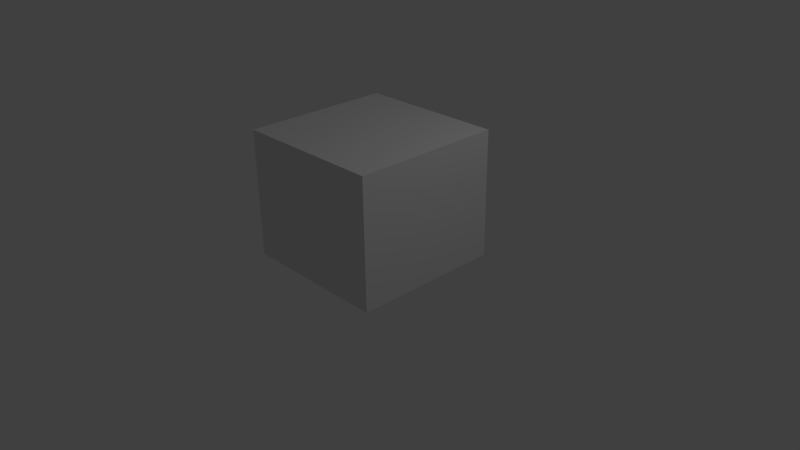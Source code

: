 # Source: Room.blend  (saved by Blender 2.69.0; exported with 4.5.12 LTS)
import bpy
from mathutils import Matrix  # noqa: F401  (used for matrix-valued properties, if any)

bpy.ops.wm.read_factory_settings(use_empty=True)
scene = bpy.context.scene
scene.name = 'Scene'

# ---- collections
col_collection_1 = bpy.data.collections.new('Collection 1'); scene.collection.children.link(col_collection_1)

# ---- world
world_world = bpy.data.worlds.new('World'); scene.world = world_world
world_world.color = (0.05088, 0.05088, 0.05088)
world_world.use_sun_shadow = False
world_world.sun_shadow_jitter_overblur = 0.0
world_world.cycles.sampling_method = 'MANUAL'
world_world.cycles.sample_map_resolution = 256

# ---- cameras
cam_camera = bpy.data.cameras.new('Camera')
cam_camera.clip_end = 100.0
cam_camera.lens = 35.0
cam_camera.sensor_width = 32.0
cam_camera.sensor_height = 18.0
cam_camera.ortho_scale = 7.314
cam_camera.dof.focus_distance = 0.0
cam_camera.dof.aperture_fstop = 128.0

# ---- lights
light_lamp = bpy.data.lights.new('Lamp', 'POINT')
light_lamp.transmission_factor = 0.0
light_lamp.cutoff_distance = 30.0
light_lamp.energy = 100.0
light_lamp.shadow_buffer_clip_start = 1.001
light_lamp.shadow_soft_size = 0.1
light_lamp.shadow_maximum_resolution = 0.006
light_lamp.use_absolute_resolution = True
light_lamp.cycles.use_multiple_importance_sampling = False

# ---- meshes
me_plane = bpy.data.meshes.new('Plane')
me_plane.from_pydata([(1.0, -1.0, 0.0), (-1.0, -1.0, 0.0), (1.0, 1.0, 0.0), (-1.0, 1.0, 0.0), (1.0, -1.0, 1.695), (-1.0, -1.0, 1.695), (1.0, 1.0, 1.695), (-1.0, 1.0, 1.695)], [], [(1, 0, 2, 3), (5, 7, 6, 4), (2, 0, 4, 6), (1, 3, 7, 5), (3, 2, 6, 7), (0, 1, 5, 4)])
_uv = me_plane.uv_layers.new(name='UVMap')
_uv.uv.foreach_set('vector', [0.000104, 0.7294, 0.2706, 0.7294, 0.2706, 0.9999, 0.000104, 0.9999, 0.2706, 0.4999, 0.2706, 0.2294, 0.5411, 0.2294, 0.5411, 0.4999, 0.5411, 0.0001041, 0.8116, 0.000104, 0.8116, 0.2294, 0.5411, 0.2294, 0.000104, 0.000104, 0.2706, 0.000104, 0.2706, 0.2294, 0.000104, 0.2294, 0.2706, 0.000104, 0.5411, 0.0001041, 0.5411, 0.2294, 0.2706, 0.2294, 0.5411, 0.7292, 0.2706, 0.7292, 0.2706, 0.4999, 0.5411, 0.4999])
me_plane.use_remesh_preserve_volume = False
me_plane.use_remesh_preserve_attributes = False
me_plane.use_mirror_vertex_groups = False
me_plane.update()

# ---- objects
ob_plane = bpy.data.objects.new('Plane', me_plane)
ob_lamp = bpy.data.objects.new('Lamp', light_lamp)
ob_camera = bpy.data.objects.new('Camera', cam_camera)

# ---- transforms, parenting, visibility, modifiers, constraints
ob_plane.location = (0.0, 0.0, 0.0)
ob_plane.lineart.crease_threshold = 0.0
ob_lamp.location = (4.076, 1.005, 5.904)
ob_lamp.rotation_euler = (0.6503, 0.05522, 1.866)
ob_lamp.lock_rotations_4d = False
ob_lamp.empty_display_type = 'ARROWS'
ob_lamp.color = (0.0, 0.0, 0.0, 0.0)
ob_lamp.lineart.crease_threshold = 0.0
ob_camera.location = (7.481, -6.508, 5.344)
ob_camera.rotation_euler = (1.109, 0.01082, 0.8149)
ob_camera.lock_rotations_4d = False
ob_camera.empty_display_type = 'ARROWS'
ob_camera.color = (0.0, 0.0, 0.0, 0.0)
ob_camera.display_type = 'WIRE'
ob_camera.lineart.crease_threshold = 0.0

# ---- collection membership
col_collection_1.objects.link(ob_plane)
col_collection_1.objects.link(ob_lamp)
col_collection_1.objects.link(ob_camera)

# ---- scene / render settings (as saved in the file)
scene.camera = ob_camera
scene.frame_start = 1; scene.frame_end = 250; scene.frame_set(1)
scene.render.engine = 'BLENDER_EEVEE_NEXT'
scene.render.image_settings.compression = 90
scene.render.resolution_percentage = 50
scene.render.dither_intensity = 0.0
scene.cycles.use_denoising = False
scene.cycles.samples = 10
scene.cycles.sampling_pattern = 'TABULATED_SOBOL'
scene.cycles.light_sampling_threshold = 0.0
scene.cycles.use_adaptive_sampling = False
scene.cycles.use_light_tree = False
scene.cycles.blur_glossy = 0.0
scene.cycles.volume_bounces = 1
scene.cycles.pixel_filter_type = 'GAUSSIAN'
scene.cycles.sample_clamp_indirect = 0.0
scene.view_settings.view_transform = 'Standard'
bpy.context.view_layer.update()
